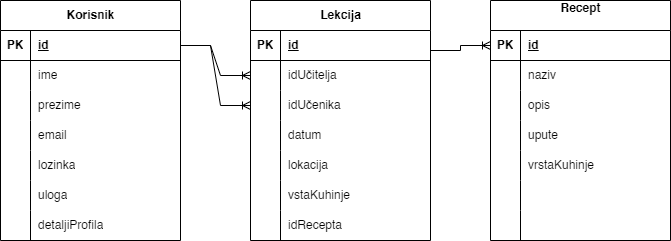

The diagram above was exported from draw.io. Its source (the exported page's mxGraphModel, read from the mxfile embedded in the PNG):
<mxGraphModel dx="1153" dy="807" grid="1" gridSize="10" guides="1" tooltips="1" connect="1" arrows="1" fold="1" page="1" pageScale="1" pageWidth="827" pageHeight="1169" math="0" shadow="0">
  <root>
    <mxCell id="0" />
    <mxCell id="1" parent="0" />
    <mxCell id="zqFfuZjOiZIF4lq1CvAs-1" value="Korisnik" style="shape=table;startSize=30;container=1;collapsible=1;childLayout=tableLayout;fixedRows=1;rowLines=0;fontStyle=1;align=center;resizeLast=1;html=1;" parent="1" vertex="1">
      <mxGeometry x="90" y="150" width="180" height="240" as="geometry" />
    </mxCell>
    <mxCell id="zqFfuZjOiZIF4lq1CvAs-2" value="" style="shape=tableRow;horizontal=0;startSize=0;swimlaneHead=0;swimlaneBody=0;fillColor=none;collapsible=0;dropTarget=0;points=[[0,0.5],[1,0.5]];portConstraint=eastwest;top=0;left=0;right=0;bottom=1;" parent="zqFfuZjOiZIF4lq1CvAs-1" vertex="1">
      <mxGeometry y="30" width="180" height="30" as="geometry" />
    </mxCell>
    <mxCell id="zqFfuZjOiZIF4lq1CvAs-3" value="PK" style="shape=partialRectangle;connectable=0;fillColor=none;top=0;left=0;bottom=0;right=0;fontStyle=1;overflow=hidden;whiteSpace=wrap;html=1;" parent="zqFfuZjOiZIF4lq1CvAs-2" vertex="1">
      <mxGeometry width="30" height="30" as="geometry">
        <mxRectangle width="30" height="30" as="alternateBounds" />
      </mxGeometry>
    </mxCell>
    <mxCell id="zqFfuZjOiZIF4lq1CvAs-4" value="id" style="shape=partialRectangle;connectable=0;fillColor=none;top=0;left=0;bottom=0;right=0;align=left;spacingLeft=6;fontStyle=5;overflow=hidden;whiteSpace=wrap;html=1;" parent="zqFfuZjOiZIF4lq1CvAs-2" vertex="1">
      <mxGeometry x="30" width="150" height="30" as="geometry">
        <mxRectangle width="150" height="30" as="alternateBounds" />
      </mxGeometry>
    </mxCell>
    <mxCell id="zqFfuZjOiZIF4lq1CvAs-5" value="" style="shape=tableRow;horizontal=0;startSize=0;swimlaneHead=0;swimlaneBody=0;fillColor=none;collapsible=0;dropTarget=0;points=[[0,0.5],[1,0.5]];portConstraint=eastwest;top=0;left=0;right=0;bottom=0;" parent="zqFfuZjOiZIF4lq1CvAs-1" vertex="1">
      <mxGeometry y="60" width="180" height="30" as="geometry" />
    </mxCell>
    <mxCell id="zqFfuZjOiZIF4lq1CvAs-6" value="" style="shape=partialRectangle;connectable=0;fillColor=none;top=0;left=0;bottom=0;right=0;editable=1;overflow=hidden;whiteSpace=wrap;html=1;" parent="zqFfuZjOiZIF4lq1CvAs-5" vertex="1">
      <mxGeometry width="30" height="30" as="geometry">
        <mxRectangle width="30" height="30" as="alternateBounds" />
      </mxGeometry>
    </mxCell>
    <mxCell id="zqFfuZjOiZIF4lq1CvAs-7" value="ime" style="shape=partialRectangle;connectable=0;fillColor=none;top=0;left=0;bottom=0;right=0;align=left;spacingLeft=6;overflow=hidden;whiteSpace=wrap;html=1;" parent="zqFfuZjOiZIF4lq1CvAs-5" vertex="1">
      <mxGeometry x="30" width="150" height="30" as="geometry">
        <mxRectangle width="150" height="30" as="alternateBounds" />
      </mxGeometry>
    </mxCell>
    <mxCell id="zqFfuZjOiZIF4lq1CvAs-8" value="" style="shape=tableRow;horizontal=0;startSize=0;swimlaneHead=0;swimlaneBody=0;fillColor=none;collapsible=0;dropTarget=0;points=[[0,0.5],[1,0.5]];portConstraint=eastwest;top=0;left=0;right=0;bottom=0;" parent="zqFfuZjOiZIF4lq1CvAs-1" vertex="1">
      <mxGeometry y="90" width="180" height="30" as="geometry" />
    </mxCell>
    <mxCell id="zqFfuZjOiZIF4lq1CvAs-9" value="" style="shape=partialRectangle;connectable=0;fillColor=none;top=0;left=0;bottom=0;right=0;editable=1;overflow=hidden;whiteSpace=wrap;html=1;" parent="zqFfuZjOiZIF4lq1CvAs-8" vertex="1">
      <mxGeometry width="30" height="30" as="geometry">
        <mxRectangle width="30" height="30" as="alternateBounds" />
      </mxGeometry>
    </mxCell>
    <mxCell id="zqFfuZjOiZIF4lq1CvAs-10" value="prezime" style="shape=partialRectangle;connectable=0;fillColor=none;top=0;left=0;bottom=0;right=0;align=left;spacingLeft=6;overflow=hidden;whiteSpace=wrap;html=1;" parent="zqFfuZjOiZIF4lq1CvAs-8" vertex="1">
      <mxGeometry x="30" width="150" height="30" as="geometry">
        <mxRectangle width="150" height="30" as="alternateBounds" />
      </mxGeometry>
    </mxCell>
    <mxCell id="zqFfuZjOiZIF4lq1CvAs-11" value="" style="shape=tableRow;horizontal=0;startSize=0;swimlaneHead=0;swimlaneBody=0;fillColor=none;collapsible=0;dropTarget=0;points=[[0,0.5],[1,0.5]];portConstraint=eastwest;top=0;left=0;right=0;bottom=0;" parent="zqFfuZjOiZIF4lq1CvAs-1" vertex="1">
      <mxGeometry y="120" width="180" height="30" as="geometry" />
    </mxCell>
    <mxCell id="zqFfuZjOiZIF4lq1CvAs-12" value="" style="shape=partialRectangle;connectable=0;fillColor=none;top=0;left=0;bottom=0;right=0;editable=1;overflow=hidden;whiteSpace=wrap;html=1;" parent="zqFfuZjOiZIF4lq1CvAs-11" vertex="1">
      <mxGeometry width="30" height="30" as="geometry">
        <mxRectangle width="30" height="30" as="alternateBounds" />
      </mxGeometry>
    </mxCell>
    <mxCell id="zqFfuZjOiZIF4lq1CvAs-13" value="email" style="shape=partialRectangle;connectable=0;fillColor=none;top=0;left=0;bottom=0;right=0;align=left;spacingLeft=6;overflow=hidden;whiteSpace=wrap;html=1;" parent="zqFfuZjOiZIF4lq1CvAs-11" vertex="1">
      <mxGeometry x="30" width="150" height="30" as="geometry">
        <mxRectangle width="150" height="30" as="alternateBounds" />
      </mxGeometry>
    </mxCell>
    <mxCell id="zqFfuZjOiZIF4lq1CvAs-18" value="" style="shape=tableRow;horizontal=0;startSize=0;swimlaneHead=0;swimlaneBody=0;fillColor=none;collapsible=0;dropTarget=0;points=[[0,0.5],[1,0.5]];portConstraint=eastwest;top=0;left=0;right=0;bottom=0;" parent="zqFfuZjOiZIF4lq1CvAs-1" vertex="1">
      <mxGeometry y="150" width="180" height="30" as="geometry" />
    </mxCell>
    <mxCell id="zqFfuZjOiZIF4lq1CvAs-19" value="" style="shape=partialRectangle;connectable=0;fillColor=none;top=0;left=0;bottom=0;right=0;editable=1;overflow=hidden;whiteSpace=wrap;html=1;" parent="zqFfuZjOiZIF4lq1CvAs-18" vertex="1">
      <mxGeometry width="30" height="30" as="geometry">
        <mxRectangle width="30" height="30" as="alternateBounds" />
      </mxGeometry>
    </mxCell>
    <mxCell id="zqFfuZjOiZIF4lq1CvAs-20" value="lozinka" style="shape=partialRectangle;connectable=0;fillColor=none;top=0;left=0;bottom=0;right=0;align=left;spacingLeft=6;overflow=hidden;whiteSpace=wrap;html=1;" parent="zqFfuZjOiZIF4lq1CvAs-18" vertex="1">
      <mxGeometry x="30" width="150" height="30" as="geometry">
        <mxRectangle width="150" height="30" as="alternateBounds" />
      </mxGeometry>
    </mxCell>
    <mxCell id="zqFfuZjOiZIF4lq1CvAs-21" value="" style="shape=tableRow;horizontal=0;startSize=0;swimlaneHead=0;swimlaneBody=0;fillColor=none;collapsible=0;dropTarget=0;points=[[0,0.5],[1,0.5]];portConstraint=eastwest;top=0;left=0;right=0;bottom=0;" parent="zqFfuZjOiZIF4lq1CvAs-1" vertex="1">
      <mxGeometry y="180" width="180" height="30" as="geometry" />
    </mxCell>
    <mxCell id="zqFfuZjOiZIF4lq1CvAs-22" value="" style="shape=partialRectangle;connectable=0;fillColor=none;top=0;left=0;bottom=0;right=0;editable=1;overflow=hidden;whiteSpace=wrap;html=1;" parent="zqFfuZjOiZIF4lq1CvAs-21" vertex="1">
      <mxGeometry width="30" height="30" as="geometry">
        <mxRectangle width="30" height="30" as="alternateBounds" />
      </mxGeometry>
    </mxCell>
    <mxCell id="zqFfuZjOiZIF4lq1CvAs-23" value="uloga" style="shape=partialRectangle;connectable=0;fillColor=none;top=0;left=0;bottom=0;right=0;align=left;spacingLeft=6;overflow=hidden;whiteSpace=wrap;html=1;" parent="zqFfuZjOiZIF4lq1CvAs-21" vertex="1">
      <mxGeometry x="30" width="150" height="30" as="geometry">
        <mxRectangle width="150" height="30" as="alternateBounds" />
      </mxGeometry>
    </mxCell>
    <mxCell id="zqFfuZjOiZIF4lq1CvAs-24" value="" style="shape=tableRow;horizontal=0;startSize=0;swimlaneHead=0;swimlaneBody=0;fillColor=none;collapsible=0;dropTarget=0;points=[[0,0.5],[1,0.5]];portConstraint=eastwest;top=0;left=0;right=0;bottom=0;" parent="zqFfuZjOiZIF4lq1CvAs-1" vertex="1">
      <mxGeometry y="210" width="180" height="30" as="geometry" />
    </mxCell>
    <mxCell id="zqFfuZjOiZIF4lq1CvAs-25" value="" style="shape=partialRectangle;connectable=0;fillColor=none;top=0;left=0;bottom=0;right=0;editable=1;overflow=hidden;whiteSpace=wrap;html=1;" parent="zqFfuZjOiZIF4lq1CvAs-24" vertex="1">
      <mxGeometry width="30" height="30" as="geometry">
        <mxRectangle width="30" height="30" as="alternateBounds" />
      </mxGeometry>
    </mxCell>
    <mxCell id="zqFfuZjOiZIF4lq1CvAs-26" value="detaljiProfila" style="shape=partialRectangle;connectable=0;fillColor=none;top=0;left=0;bottom=0;right=0;align=left;spacingLeft=6;overflow=hidden;whiteSpace=wrap;html=1;" parent="zqFfuZjOiZIF4lq1CvAs-24" vertex="1">
      <mxGeometry x="30" width="150" height="30" as="geometry">
        <mxRectangle width="150" height="30" as="alternateBounds" />
      </mxGeometry>
    </mxCell>
    <mxCell id="zqFfuZjOiZIF4lq1CvAs-27" value="Lekcija" style="shape=table;startSize=30;container=1;collapsible=1;childLayout=tableLayout;fixedRows=1;rowLines=0;fontStyle=1;align=center;resizeLast=1;html=1;" parent="1" vertex="1">
      <mxGeometry x="340" y="150" width="180" height="240" as="geometry" />
    </mxCell>
    <mxCell id="zqFfuZjOiZIF4lq1CvAs-28" value="" style="shape=tableRow;horizontal=0;startSize=0;swimlaneHead=0;swimlaneBody=0;fillColor=none;collapsible=0;dropTarget=0;points=[[0,0.5],[1,0.5]];portConstraint=eastwest;top=0;left=0;right=0;bottom=1;" parent="zqFfuZjOiZIF4lq1CvAs-27" vertex="1">
      <mxGeometry y="30" width="180" height="30" as="geometry" />
    </mxCell>
    <mxCell id="zqFfuZjOiZIF4lq1CvAs-29" value="PK" style="shape=partialRectangle;connectable=0;fillColor=none;top=0;left=0;bottom=0;right=0;fontStyle=1;overflow=hidden;whiteSpace=wrap;html=1;" parent="zqFfuZjOiZIF4lq1CvAs-28" vertex="1">
      <mxGeometry width="30" height="30" as="geometry">
        <mxRectangle width="30" height="30" as="alternateBounds" />
      </mxGeometry>
    </mxCell>
    <mxCell id="zqFfuZjOiZIF4lq1CvAs-30" value="id" style="shape=partialRectangle;connectable=0;fillColor=none;top=0;left=0;bottom=0;right=0;align=left;spacingLeft=6;fontStyle=5;overflow=hidden;whiteSpace=wrap;html=1;" parent="zqFfuZjOiZIF4lq1CvAs-28" vertex="1">
      <mxGeometry x="30" width="150" height="30" as="geometry">
        <mxRectangle width="150" height="30" as="alternateBounds" />
      </mxGeometry>
    </mxCell>
    <mxCell id="zqFfuZjOiZIF4lq1CvAs-31" value="" style="shape=tableRow;horizontal=0;startSize=0;swimlaneHead=0;swimlaneBody=0;fillColor=none;collapsible=0;dropTarget=0;points=[[0,0.5],[1,0.5]];portConstraint=eastwest;top=0;left=0;right=0;bottom=0;" parent="zqFfuZjOiZIF4lq1CvAs-27" vertex="1">
      <mxGeometry y="60" width="180" height="30" as="geometry" />
    </mxCell>
    <mxCell id="zqFfuZjOiZIF4lq1CvAs-32" value="" style="shape=partialRectangle;connectable=0;fillColor=none;top=0;left=0;bottom=0;right=0;editable=1;overflow=hidden;whiteSpace=wrap;html=1;" parent="zqFfuZjOiZIF4lq1CvAs-31" vertex="1">
      <mxGeometry width="30" height="30" as="geometry">
        <mxRectangle width="30" height="30" as="alternateBounds" />
      </mxGeometry>
    </mxCell>
    <mxCell id="zqFfuZjOiZIF4lq1CvAs-33" value="idUčitelja" style="shape=partialRectangle;connectable=0;fillColor=none;top=0;left=0;bottom=0;right=0;align=left;spacingLeft=6;overflow=hidden;whiteSpace=wrap;html=1;" parent="zqFfuZjOiZIF4lq1CvAs-31" vertex="1">
      <mxGeometry x="30" width="150" height="30" as="geometry">
        <mxRectangle width="150" height="30" as="alternateBounds" />
      </mxGeometry>
    </mxCell>
    <mxCell id="zqFfuZjOiZIF4lq1CvAs-34" value="" style="shape=tableRow;horizontal=0;startSize=0;swimlaneHead=0;swimlaneBody=0;fillColor=none;collapsible=0;dropTarget=0;points=[[0,0.5],[1,0.5]];portConstraint=eastwest;top=0;left=0;right=0;bottom=0;" parent="zqFfuZjOiZIF4lq1CvAs-27" vertex="1">
      <mxGeometry y="90" width="180" height="30" as="geometry" />
    </mxCell>
    <mxCell id="zqFfuZjOiZIF4lq1CvAs-35" value="" style="shape=partialRectangle;connectable=0;fillColor=none;top=0;left=0;bottom=0;right=0;editable=1;overflow=hidden;whiteSpace=wrap;html=1;" parent="zqFfuZjOiZIF4lq1CvAs-34" vertex="1">
      <mxGeometry width="30" height="30" as="geometry">
        <mxRectangle width="30" height="30" as="alternateBounds" />
      </mxGeometry>
    </mxCell>
    <mxCell id="zqFfuZjOiZIF4lq1CvAs-36" value="idUčenika" style="shape=partialRectangle;connectable=0;fillColor=none;top=0;left=0;bottom=0;right=0;align=left;spacingLeft=6;overflow=hidden;whiteSpace=wrap;html=1;" parent="zqFfuZjOiZIF4lq1CvAs-34" vertex="1">
      <mxGeometry x="30" width="150" height="30" as="geometry">
        <mxRectangle width="150" height="30" as="alternateBounds" />
      </mxGeometry>
    </mxCell>
    <mxCell id="zqFfuZjOiZIF4lq1CvAs-37" value="" style="shape=tableRow;horizontal=0;startSize=0;swimlaneHead=0;swimlaneBody=0;fillColor=none;collapsible=0;dropTarget=0;points=[[0,0.5],[1,0.5]];portConstraint=eastwest;top=0;left=0;right=0;bottom=0;" parent="zqFfuZjOiZIF4lq1CvAs-27" vertex="1">
      <mxGeometry y="120" width="180" height="30" as="geometry" />
    </mxCell>
    <mxCell id="zqFfuZjOiZIF4lq1CvAs-38" value="" style="shape=partialRectangle;connectable=0;fillColor=none;top=0;left=0;bottom=0;right=0;editable=1;overflow=hidden;whiteSpace=wrap;html=1;" parent="zqFfuZjOiZIF4lq1CvAs-37" vertex="1">
      <mxGeometry width="30" height="30" as="geometry">
        <mxRectangle width="30" height="30" as="alternateBounds" />
      </mxGeometry>
    </mxCell>
    <mxCell id="zqFfuZjOiZIF4lq1CvAs-39" value="datum" style="shape=partialRectangle;connectable=0;fillColor=none;top=0;left=0;bottom=0;right=0;align=left;spacingLeft=6;overflow=hidden;whiteSpace=wrap;html=1;" parent="zqFfuZjOiZIF4lq1CvAs-37" vertex="1">
      <mxGeometry x="30" width="150" height="30" as="geometry">
        <mxRectangle width="150" height="30" as="alternateBounds" />
      </mxGeometry>
    </mxCell>
    <mxCell id="zqFfuZjOiZIF4lq1CvAs-40" value="" style="shape=tableRow;horizontal=0;startSize=0;swimlaneHead=0;swimlaneBody=0;fillColor=none;collapsible=0;dropTarget=0;points=[[0,0.5],[1,0.5]];portConstraint=eastwest;top=0;left=0;right=0;bottom=0;" parent="zqFfuZjOiZIF4lq1CvAs-27" vertex="1">
      <mxGeometry y="150" width="180" height="30" as="geometry" />
    </mxCell>
    <mxCell id="zqFfuZjOiZIF4lq1CvAs-41" value="" style="shape=partialRectangle;connectable=0;fillColor=none;top=0;left=0;bottom=0;right=0;editable=1;overflow=hidden;whiteSpace=wrap;html=1;" parent="zqFfuZjOiZIF4lq1CvAs-40" vertex="1">
      <mxGeometry width="30" height="30" as="geometry">
        <mxRectangle width="30" height="30" as="alternateBounds" />
      </mxGeometry>
    </mxCell>
    <mxCell id="zqFfuZjOiZIF4lq1CvAs-42" value="lokacija" style="shape=partialRectangle;connectable=0;fillColor=none;top=0;left=0;bottom=0;right=0;align=left;spacingLeft=6;overflow=hidden;whiteSpace=wrap;html=1;" parent="zqFfuZjOiZIF4lq1CvAs-40" vertex="1">
      <mxGeometry x="30" width="150" height="30" as="geometry">
        <mxRectangle width="150" height="30" as="alternateBounds" />
      </mxGeometry>
    </mxCell>
    <mxCell id="zqFfuZjOiZIF4lq1CvAs-43" value="" style="shape=tableRow;horizontal=0;startSize=0;swimlaneHead=0;swimlaneBody=0;fillColor=none;collapsible=0;dropTarget=0;points=[[0,0.5],[1,0.5]];portConstraint=eastwest;top=0;left=0;right=0;bottom=0;" parent="zqFfuZjOiZIF4lq1CvAs-27" vertex="1">
      <mxGeometry y="180" width="180" height="30" as="geometry" />
    </mxCell>
    <mxCell id="zqFfuZjOiZIF4lq1CvAs-44" value="" style="shape=partialRectangle;connectable=0;fillColor=none;top=0;left=0;bottom=0;right=0;editable=1;overflow=hidden;whiteSpace=wrap;html=1;" parent="zqFfuZjOiZIF4lq1CvAs-43" vertex="1">
      <mxGeometry width="30" height="30" as="geometry">
        <mxRectangle width="30" height="30" as="alternateBounds" />
      </mxGeometry>
    </mxCell>
    <mxCell id="zqFfuZjOiZIF4lq1CvAs-45" value="vstaKuhinje" style="shape=partialRectangle;connectable=0;fillColor=none;top=0;left=0;bottom=0;right=0;align=left;spacingLeft=6;overflow=hidden;whiteSpace=wrap;html=1;" parent="zqFfuZjOiZIF4lq1CvAs-43" vertex="1">
      <mxGeometry x="30" width="150" height="30" as="geometry">
        <mxRectangle width="150" height="30" as="alternateBounds" />
      </mxGeometry>
    </mxCell>
    <mxCell id="zqFfuZjOiZIF4lq1CvAs-49" value="" style="shape=tableRow;horizontal=0;startSize=0;swimlaneHead=0;swimlaneBody=0;fillColor=none;collapsible=0;dropTarget=0;points=[[0,0.5],[1,0.5]];portConstraint=eastwest;top=0;left=0;right=0;bottom=0;" parent="zqFfuZjOiZIF4lq1CvAs-27" vertex="1">
      <mxGeometry y="210" width="180" height="30" as="geometry" />
    </mxCell>
    <mxCell id="zqFfuZjOiZIF4lq1CvAs-50" value="" style="shape=partialRectangle;connectable=0;fillColor=none;top=0;left=0;bottom=0;right=0;editable=1;overflow=hidden;whiteSpace=wrap;html=1;" parent="zqFfuZjOiZIF4lq1CvAs-49" vertex="1">
      <mxGeometry width="30" height="30" as="geometry">
        <mxRectangle width="30" height="30" as="alternateBounds" />
      </mxGeometry>
    </mxCell>
    <mxCell id="zqFfuZjOiZIF4lq1CvAs-51" value="idRecepta" style="shape=partialRectangle;connectable=0;fillColor=none;top=0;left=0;bottom=0;right=0;align=left;spacingLeft=6;overflow=hidden;whiteSpace=wrap;html=1;" parent="zqFfuZjOiZIF4lq1CvAs-49" vertex="1">
      <mxGeometry x="30" width="150" height="30" as="geometry">
        <mxRectangle width="150" height="30" as="alternateBounds" />
      </mxGeometry>
    </mxCell>
    <mxCell id="Z5yASNDmjfZRSU8J6Byq-5" value="Recept&lt;div&gt;&lt;br&gt;&lt;/div&gt;" style="shape=table;startSize=30;container=1;collapsible=1;childLayout=tableLayout;fixedRows=1;rowLines=0;fontStyle=1;align=center;resizeLast=1;html=1;" parent="1" vertex="1">
      <mxGeometry x="580" y="150" width="180" height="240" as="geometry" />
    </mxCell>
    <mxCell id="Z5yASNDmjfZRSU8J6Byq-6" value="" style="shape=tableRow;horizontal=0;startSize=0;swimlaneHead=0;swimlaneBody=0;fillColor=none;collapsible=0;dropTarget=0;points=[[0,0.5],[1,0.5]];portConstraint=eastwest;top=0;left=0;right=0;bottom=1;" parent="Z5yASNDmjfZRSU8J6Byq-5" vertex="1">
      <mxGeometry y="30" width="180" height="30" as="geometry" />
    </mxCell>
    <mxCell id="Z5yASNDmjfZRSU8J6Byq-7" value="PK" style="shape=partialRectangle;connectable=0;fillColor=none;top=0;left=0;bottom=0;right=0;fontStyle=1;overflow=hidden;whiteSpace=wrap;html=1;" parent="Z5yASNDmjfZRSU8J6Byq-6" vertex="1">
      <mxGeometry width="30" height="30" as="geometry">
        <mxRectangle width="30" height="30" as="alternateBounds" />
      </mxGeometry>
    </mxCell>
    <mxCell id="Z5yASNDmjfZRSU8J6Byq-8" value="id" style="shape=partialRectangle;connectable=0;fillColor=none;top=0;left=0;bottom=0;right=0;align=left;spacingLeft=6;fontStyle=5;overflow=hidden;whiteSpace=wrap;html=1;" parent="Z5yASNDmjfZRSU8J6Byq-6" vertex="1">
      <mxGeometry x="30" width="150" height="30" as="geometry">
        <mxRectangle width="150" height="30" as="alternateBounds" />
      </mxGeometry>
    </mxCell>
    <mxCell id="Z5yASNDmjfZRSU8J6Byq-9" value="" style="shape=tableRow;horizontal=0;startSize=0;swimlaneHead=0;swimlaneBody=0;fillColor=none;collapsible=0;dropTarget=0;points=[[0,0.5],[1,0.5]];portConstraint=eastwest;top=0;left=0;right=0;bottom=0;" parent="Z5yASNDmjfZRSU8J6Byq-5" vertex="1">
      <mxGeometry y="60" width="180" height="30" as="geometry" />
    </mxCell>
    <mxCell id="Z5yASNDmjfZRSU8J6Byq-10" value="" style="shape=partialRectangle;connectable=0;fillColor=none;top=0;left=0;bottom=0;right=0;editable=1;overflow=hidden;whiteSpace=wrap;html=1;" parent="Z5yASNDmjfZRSU8J6Byq-9" vertex="1">
      <mxGeometry width="30" height="30" as="geometry">
        <mxRectangle width="30" height="30" as="alternateBounds" />
      </mxGeometry>
    </mxCell>
    <mxCell id="Z5yASNDmjfZRSU8J6Byq-11" value="naziv" style="shape=partialRectangle;connectable=0;fillColor=none;top=0;left=0;bottom=0;right=0;align=left;spacingLeft=6;overflow=hidden;whiteSpace=wrap;html=1;" parent="Z5yASNDmjfZRSU8J6Byq-9" vertex="1">
      <mxGeometry x="30" width="150" height="30" as="geometry">
        <mxRectangle width="150" height="30" as="alternateBounds" />
      </mxGeometry>
    </mxCell>
    <mxCell id="Z5yASNDmjfZRSU8J6Byq-12" value="" style="shape=tableRow;horizontal=0;startSize=0;swimlaneHead=0;swimlaneBody=0;fillColor=none;collapsible=0;dropTarget=0;points=[[0,0.5],[1,0.5]];portConstraint=eastwest;top=0;left=0;right=0;bottom=0;" parent="Z5yASNDmjfZRSU8J6Byq-5" vertex="1">
      <mxGeometry y="90" width="180" height="30" as="geometry" />
    </mxCell>
    <mxCell id="Z5yASNDmjfZRSU8J6Byq-13" value="" style="shape=partialRectangle;connectable=0;fillColor=none;top=0;left=0;bottom=0;right=0;editable=1;overflow=hidden;whiteSpace=wrap;html=1;" parent="Z5yASNDmjfZRSU8J6Byq-12" vertex="1">
      <mxGeometry width="30" height="30" as="geometry">
        <mxRectangle width="30" height="30" as="alternateBounds" />
      </mxGeometry>
    </mxCell>
    <mxCell id="Z5yASNDmjfZRSU8J6Byq-14" value="opis" style="shape=partialRectangle;connectable=0;fillColor=none;top=0;left=0;bottom=0;right=0;align=left;spacingLeft=6;overflow=hidden;whiteSpace=wrap;html=1;" parent="Z5yASNDmjfZRSU8J6Byq-12" vertex="1">
      <mxGeometry x="30" width="150" height="30" as="geometry">
        <mxRectangle width="150" height="30" as="alternateBounds" />
      </mxGeometry>
    </mxCell>
    <mxCell id="Z5yASNDmjfZRSU8J6Byq-15" value="" style="shape=tableRow;horizontal=0;startSize=0;swimlaneHead=0;swimlaneBody=0;fillColor=none;collapsible=0;dropTarget=0;points=[[0,0.5],[1,0.5]];portConstraint=eastwest;top=0;left=0;right=0;bottom=0;" parent="Z5yASNDmjfZRSU8J6Byq-5" vertex="1">
      <mxGeometry y="120" width="180" height="30" as="geometry" />
    </mxCell>
    <mxCell id="Z5yASNDmjfZRSU8J6Byq-16" value="" style="shape=partialRectangle;connectable=0;fillColor=none;top=0;left=0;bottom=0;right=0;editable=1;overflow=hidden;whiteSpace=wrap;html=1;" parent="Z5yASNDmjfZRSU8J6Byq-15" vertex="1">
      <mxGeometry width="30" height="30" as="geometry">
        <mxRectangle width="30" height="30" as="alternateBounds" />
      </mxGeometry>
    </mxCell>
    <mxCell id="Z5yASNDmjfZRSU8J6Byq-17" value="upute" style="shape=partialRectangle;connectable=0;fillColor=none;top=0;left=0;bottom=0;right=0;align=left;spacingLeft=6;overflow=hidden;whiteSpace=wrap;html=1;" parent="Z5yASNDmjfZRSU8J6Byq-15" vertex="1">
      <mxGeometry x="30" width="150" height="30" as="geometry">
        <mxRectangle width="150" height="30" as="alternateBounds" />
      </mxGeometry>
    </mxCell>
    <mxCell id="Z5yASNDmjfZRSU8J6Byq-18" value="" style="shape=tableRow;horizontal=0;startSize=0;swimlaneHead=0;swimlaneBody=0;fillColor=none;collapsible=0;dropTarget=0;points=[[0,0.5],[1,0.5]];portConstraint=eastwest;top=0;left=0;right=0;bottom=0;" parent="Z5yASNDmjfZRSU8J6Byq-5" vertex="1">
      <mxGeometry y="150" width="180" height="30" as="geometry" />
    </mxCell>
    <mxCell id="Z5yASNDmjfZRSU8J6Byq-19" value="" style="shape=partialRectangle;connectable=0;fillColor=none;top=0;left=0;bottom=0;right=0;editable=1;overflow=hidden;whiteSpace=wrap;html=1;" parent="Z5yASNDmjfZRSU8J6Byq-18" vertex="1">
      <mxGeometry width="30" height="30" as="geometry">
        <mxRectangle width="30" height="30" as="alternateBounds" />
      </mxGeometry>
    </mxCell>
    <mxCell id="Z5yASNDmjfZRSU8J6Byq-20" value="vrstaKuhinje" style="shape=partialRectangle;connectable=0;fillColor=none;top=0;left=0;bottom=0;right=0;align=left;spacingLeft=6;overflow=hidden;whiteSpace=wrap;html=1;" parent="Z5yASNDmjfZRSU8J6Byq-18" vertex="1">
      <mxGeometry x="30" width="150" height="30" as="geometry">
        <mxRectangle width="150" height="30" as="alternateBounds" />
      </mxGeometry>
    </mxCell>
    <mxCell id="Z5yASNDmjfZRSU8J6Byq-21" value="" style="shape=tableRow;horizontal=0;startSize=0;swimlaneHead=0;swimlaneBody=0;fillColor=none;collapsible=0;dropTarget=0;points=[[0,0.5],[1,0.5]];portConstraint=eastwest;top=0;left=0;right=0;bottom=0;" parent="Z5yASNDmjfZRSU8J6Byq-5" vertex="1">
      <mxGeometry y="180" width="180" height="30" as="geometry" />
    </mxCell>
    <mxCell id="Z5yASNDmjfZRSU8J6Byq-22" value="" style="shape=partialRectangle;connectable=0;fillColor=none;top=0;left=0;bottom=0;right=0;editable=1;overflow=hidden;whiteSpace=wrap;html=1;" parent="Z5yASNDmjfZRSU8J6Byq-21" vertex="1">
      <mxGeometry width="30" height="30" as="geometry">
        <mxRectangle width="30" height="30" as="alternateBounds" />
      </mxGeometry>
    </mxCell>
    <mxCell id="Z5yASNDmjfZRSU8J6Byq-23" value="" style="shape=partialRectangle;connectable=0;fillColor=none;top=0;left=0;bottom=0;right=0;align=left;spacingLeft=6;overflow=hidden;whiteSpace=wrap;html=1;" parent="Z5yASNDmjfZRSU8J6Byq-21" vertex="1">
      <mxGeometry x="30" width="150" height="30" as="geometry">
        <mxRectangle width="150" height="30" as="alternateBounds" />
      </mxGeometry>
    </mxCell>
    <mxCell id="Z5yASNDmjfZRSU8J6Byq-24" value="" style="shape=tableRow;horizontal=0;startSize=0;swimlaneHead=0;swimlaneBody=0;fillColor=none;collapsible=0;dropTarget=0;points=[[0,0.5],[1,0.5]];portConstraint=eastwest;top=0;left=0;right=0;bottom=0;" parent="Z5yASNDmjfZRSU8J6Byq-5" vertex="1">
      <mxGeometry y="210" width="180" height="30" as="geometry" />
    </mxCell>
    <mxCell id="Z5yASNDmjfZRSU8J6Byq-25" value="" style="shape=partialRectangle;connectable=0;fillColor=none;top=0;left=0;bottom=0;right=0;editable=1;overflow=hidden;whiteSpace=wrap;html=1;" parent="Z5yASNDmjfZRSU8J6Byq-24" vertex="1">
      <mxGeometry width="30" height="30" as="geometry">
        <mxRectangle width="30" height="30" as="alternateBounds" />
      </mxGeometry>
    </mxCell>
    <mxCell id="Z5yASNDmjfZRSU8J6Byq-26" value="" style="shape=partialRectangle;connectable=0;fillColor=none;top=0;left=0;bottom=0;right=0;align=left;spacingLeft=6;overflow=hidden;whiteSpace=wrap;html=1;" parent="Z5yASNDmjfZRSU8J6Byq-24" vertex="1">
      <mxGeometry x="30" width="150" height="30" as="geometry">
        <mxRectangle width="150" height="30" as="alternateBounds" />
      </mxGeometry>
    </mxCell>
    <mxCell id="Z5yASNDmjfZRSU8J6Byq-27" value="" style="edgeStyle=entityRelationEdgeStyle;fontSize=12;html=1;endArrow=ERoneToMany;rounded=0;entryX=0;entryY=0.5;entryDx=0;entryDy=0;" parent="1" source="zqFfuZjOiZIF4lq1CvAs-2" target="zqFfuZjOiZIF4lq1CvAs-31" edge="1">
      <mxGeometry width="100" height="100" relative="1" as="geometry">
        <mxPoint x="230" y="540" as="sourcePoint" />
        <mxPoint x="330" y="440" as="targetPoint" />
      </mxGeometry>
    </mxCell>
    <mxCell id="Z5yASNDmjfZRSU8J6Byq-28" value="" style="edgeStyle=entityRelationEdgeStyle;fontSize=12;html=1;endArrow=ERoneToMany;rounded=0;exitX=1;exitY=0.5;exitDx=0;exitDy=0;" parent="1" source="zqFfuZjOiZIF4lq1CvAs-2" target="zqFfuZjOiZIF4lq1CvAs-34" edge="1">
      <mxGeometry width="100" height="100" relative="1" as="geometry">
        <mxPoint x="290" y="530" as="sourcePoint" />
        <mxPoint x="390" y="430" as="targetPoint" />
      </mxGeometry>
    </mxCell>
    <mxCell id="38BMxajTVuzrJisyVVD4-1" value="" style="edgeStyle=entityRelationEdgeStyle;fontSize=12;html=1;endArrow=ERoneToMany;rounded=0;entryX=0;entryY=0.5;entryDx=0;entryDy=0;" parent="1" target="Z5yASNDmjfZRSU8J6Byq-6" edge="1">
      <mxGeometry width="100" height="100" relative="1" as="geometry">
        <mxPoint x="520" y="200" as="sourcePoint" />
        <mxPoint x="620" y="100" as="targetPoint" />
      </mxGeometry>
    </mxCell>
  </root>
</mxGraphModel>